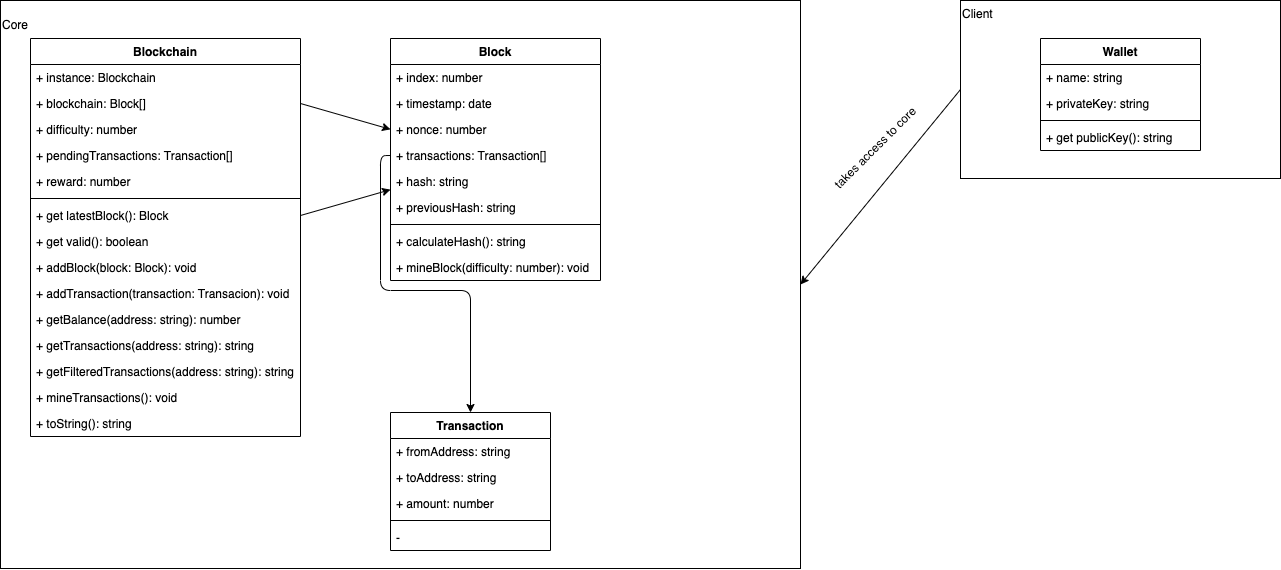

The diagram above was exported from draw.io. Its source (the exported page's mxGraphModel, read from the mxfile embedded in the PNG):
<mxGraphModel dx="2256" dy="1140" grid="1" gridSize="10" guides="1" tooltips="1" connect="1" arrows="1" fold="1" page="1" pageScale="1" pageWidth="1169" pageHeight="827" math="0" shadow="0">
  <root>
    <mxCell id="0" />
    <mxCell id="1" parent="0" />
    <mxCell id="95" style="edgeStyle=none;html=1;exitX=0;exitY=0.5;exitDx=0;exitDy=0;entryX=1;entryY=0.5;entryDx=0;entryDy=0;strokeWidth=1;" edge="1" parent="1" source="94" target="91">
      <mxGeometry relative="1" as="geometry" />
    </mxCell>
    <mxCell id="94" value="Client" style="html=1;align=left;horizontal=1;verticalAlign=top;" vertex="1" parent="1">
      <mxGeometry x="540" y="2" width="320" height="178" as="geometry" />
    </mxCell>
    <mxCell id="91" value="&lt;p style=&quot;line-height: 1&quot;&gt;Core&lt;/p&gt;" style="html=1;align=left;verticalAlign=top;" vertex="1" parent="1">
      <mxGeometry x="-420" y="2" width="800" height="568" as="geometry" />
    </mxCell>
    <mxCell id="21" value="Block" style="swimlane;fontStyle=1;align=center;verticalAlign=top;childLayout=stackLayout;horizontal=1;startSize=26;horizontalStack=0;resizeParent=1;resizeParentMax=0;resizeLast=0;collapsible=1;marginBottom=0;" parent="1" vertex="1">
      <mxGeometry x="-30" y="40" width="210" height="242" as="geometry" />
    </mxCell>
    <mxCell id="22" value="+ index: number" style="text;strokeColor=none;fillColor=none;align=left;verticalAlign=top;spacingLeft=4;spacingRight=4;overflow=hidden;rotatable=0;points=[[0,0.5],[1,0.5]];portConstraint=eastwest;" parent="21" vertex="1">
      <mxGeometry y="26" width="210" height="26" as="geometry" />
    </mxCell>
    <mxCell id="35" value="+ timestamp: date" style="text;strokeColor=none;fillColor=none;align=left;verticalAlign=top;spacingLeft=4;spacingRight=4;overflow=hidden;rotatable=0;points=[[0,0.5],[1,0.5]];portConstraint=eastwest;" parent="21" vertex="1">
      <mxGeometry y="52" width="210" height="26" as="geometry" />
    </mxCell>
    <mxCell id="34" value="+ nonce: number" style="text;strokeColor=none;fillColor=none;align=left;verticalAlign=top;spacingLeft=4;spacingRight=4;overflow=hidden;rotatable=0;points=[[0,0.5],[1,0.5]];portConstraint=eastwest;" parent="21" vertex="1">
      <mxGeometry y="78" width="210" height="26" as="geometry" />
    </mxCell>
    <mxCell id="36" value="+ transactions: Transaction[]" style="text;strokeColor=none;fillColor=none;align=left;verticalAlign=top;spacingLeft=4;spacingRight=4;overflow=hidden;rotatable=0;points=[[0,0.5],[1,0.5]];portConstraint=eastwest;" parent="21" vertex="1">
      <mxGeometry y="104" width="210" height="26" as="geometry" />
    </mxCell>
    <mxCell id="33" value="+ hash: string" style="text;strokeColor=none;fillColor=none;align=left;verticalAlign=top;spacingLeft=4;spacingRight=4;overflow=hidden;rotatable=0;points=[[0,0.5],[1,0.5]];portConstraint=eastwest;" parent="21" vertex="1">
      <mxGeometry y="130" width="210" height="26" as="geometry" />
    </mxCell>
    <mxCell id="32" value="+ previousHash: string" style="text;strokeColor=none;fillColor=none;align=left;verticalAlign=top;spacingLeft=4;spacingRight=4;overflow=hidden;rotatable=0;points=[[0,0.5],[1,0.5]];portConstraint=eastwest;" parent="21" vertex="1">
      <mxGeometry y="156" width="210" height="26" as="geometry" />
    </mxCell>
    <mxCell id="23" value="" style="line;strokeWidth=1;fillColor=none;align=left;verticalAlign=middle;spacingTop=-1;spacingLeft=3;spacingRight=3;rotatable=0;labelPosition=right;points=[];portConstraint=eastwest;" parent="21" vertex="1">
      <mxGeometry y="182" width="210" height="8" as="geometry" />
    </mxCell>
    <mxCell id="24" value="+ calculateHash(): string" style="text;strokeColor=none;fillColor=none;align=left;verticalAlign=top;spacingLeft=4;spacingRight=4;overflow=hidden;rotatable=0;points=[[0,0.5],[1,0.5]];portConstraint=eastwest;" parent="21" vertex="1">
      <mxGeometry y="190" width="210" height="26" as="geometry" />
    </mxCell>
    <mxCell id="37" value="+ mineBlock(difficulty: number): void" style="text;strokeColor=none;fillColor=none;align=left;verticalAlign=top;spacingLeft=4;spacingRight=4;overflow=hidden;rotatable=0;points=[[0,0.5],[1,0.5]];portConstraint=eastwest;" parent="21" vertex="1">
      <mxGeometry y="216" width="210" height="26" as="geometry" />
    </mxCell>
    <mxCell id="47" value="Transaction" style="swimlane;fontStyle=1;align=center;verticalAlign=top;childLayout=stackLayout;horizontal=1;startSize=26;horizontalStack=0;resizeParent=1;resizeParentMax=0;resizeLast=0;collapsible=1;marginBottom=0;" vertex="1" parent="1">
      <mxGeometry x="-30" y="414" width="160" height="138" as="geometry" />
    </mxCell>
    <mxCell id="48" value="+ fromAddress: string" style="text;strokeColor=none;fillColor=none;align=left;verticalAlign=top;spacingLeft=4;spacingRight=4;overflow=hidden;rotatable=0;points=[[0,0.5],[1,0.5]];portConstraint=eastwest;" vertex="1" parent="47">
      <mxGeometry y="26" width="160" height="26" as="geometry" />
    </mxCell>
    <mxCell id="51" value="+ toAddress: string" style="text;strokeColor=none;fillColor=none;align=left;verticalAlign=top;spacingLeft=4;spacingRight=4;overflow=hidden;rotatable=0;points=[[0,0.5],[1,0.5]];portConstraint=eastwest;" vertex="1" parent="47">
      <mxGeometry y="52" width="160" height="26" as="geometry" />
    </mxCell>
    <mxCell id="52" value="+ amount: number" style="text;strokeColor=none;fillColor=none;align=left;verticalAlign=top;spacingLeft=4;spacingRight=4;overflow=hidden;rotatable=0;points=[[0,0.5],[1,0.5]];portConstraint=eastwest;" vertex="1" parent="47">
      <mxGeometry y="78" width="160" height="26" as="geometry" />
    </mxCell>
    <mxCell id="49" value="" style="line;strokeWidth=1;fillColor=none;align=left;verticalAlign=middle;spacingTop=-1;spacingLeft=3;spacingRight=3;rotatable=0;labelPosition=right;points=[];portConstraint=eastwest;" vertex="1" parent="47">
      <mxGeometry y="104" width="160" height="8" as="geometry" />
    </mxCell>
    <mxCell id="50" value="-" style="text;strokeColor=none;fillColor=none;align=left;verticalAlign=top;spacingLeft=4;spacingRight=4;overflow=hidden;rotatable=0;points=[[0,0.5],[1,0.5]];portConstraint=eastwest;" vertex="1" parent="47">
      <mxGeometry y="112" width="160" height="26" as="geometry" />
    </mxCell>
    <mxCell id="63" value="Blockchain" style="swimlane;fontStyle=1;align=center;verticalAlign=top;childLayout=stackLayout;horizontal=1;startSize=26;horizontalStack=0;resizeParent=1;resizeParentMax=0;resizeLast=0;collapsible=1;marginBottom=0;" vertex="1" parent="1">
      <mxGeometry x="-390" y="40" width="270" height="398" as="geometry" />
    </mxCell>
    <mxCell id="64" value="+ instance: Blockchain" style="text;strokeColor=none;fillColor=none;align=left;verticalAlign=top;spacingLeft=4;spacingRight=4;overflow=hidden;rotatable=0;points=[[0,0.5],[1,0.5]];portConstraint=eastwest;" vertex="1" parent="63">
      <mxGeometry y="26" width="270" height="26" as="geometry" />
    </mxCell>
    <mxCell id="67" value="+ blockchain: Block[]" style="text;strokeColor=none;fillColor=none;align=left;verticalAlign=top;spacingLeft=4;spacingRight=4;overflow=hidden;rotatable=0;points=[[0,0.5],[1,0.5]];portConstraint=eastwest;" vertex="1" parent="63">
      <mxGeometry y="52" width="270" height="26" as="geometry" />
    </mxCell>
    <mxCell id="68" value="+ difficulty: number" style="text;strokeColor=none;fillColor=none;align=left;verticalAlign=top;spacingLeft=4;spacingRight=4;overflow=hidden;rotatable=0;points=[[0,0.5],[1,0.5]];portConstraint=eastwest;" vertex="1" parent="63">
      <mxGeometry y="78" width="270" height="26" as="geometry" />
    </mxCell>
    <mxCell id="69" value="+ pendingTransactions: Transaction[]" style="text;strokeColor=none;fillColor=none;align=left;verticalAlign=top;spacingLeft=4;spacingRight=4;overflow=hidden;rotatable=0;points=[[0,0.5],[1,0.5]];portConstraint=eastwest;" vertex="1" parent="63">
      <mxGeometry y="104" width="270" height="26" as="geometry" />
    </mxCell>
    <mxCell id="70" value="+ reward: number" style="text;strokeColor=none;fillColor=none;align=left;verticalAlign=top;spacingLeft=4;spacingRight=4;overflow=hidden;rotatable=0;points=[[0,0.5],[1,0.5]];portConstraint=eastwest;" vertex="1" parent="63">
      <mxGeometry y="130" width="270" height="26" as="geometry" />
    </mxCell>
    <mxCell id="65" value="" style="line;strokeWidth=1;fillColor=none;align=left;verticalAlign=middle;spacingTop=-1;spacingLeft=3;spacingRight=3;rotatable=0;labelPosition=right;points=[];portConstraint=eastwest;" vertex="1" parent="63">
      <mxGeometry y="156" width="270" height="8" as="geometry" />
    </mxCell>
    <mxCell id="66" value="+ get latestBlock(): Block" style="text;strokeColor=none;fillColor=none;align=left;verticalAlign=top;spacingLeft=4;spacingRight=4;overflow=hidden;rotatable=0;points=[[0,0.5],[1,0.5]];portConstraint=eastwest;" vertex="1" parent="63">
      <mxGeometry y="164" width="270" height="26" as="geometry" />
    </mxCell>
    <mxCell id="71" value="+ get valid(): boolean" style="text;strokeColor=none;fillColor=none;align=left;verticalAlign=top;spacingLeft=4;spacingRight=4;overflow=hidden;rotatable=0;points=[[0,0.5],[1,0.5]];portConstraint=eastwest;" vertex="1" parent="63">
      <mxGeometry y="190" width="270" height="26" as="geometry" />
    </mxCell>
    <mxCell id="72" value="+ addBlock(block: Block): void" style="text;strokeColor=none;fillColor=none;align=left;verticalAlign=top;spacingLeft=4;spacingRight=4;overflow=hidden;rotatable=0;points=[[0,0.5],[1,0.5]];portConstraint=eastwest;" vertex="1" parent="63">
      <mxGeometry y="216" width="270" height="26" as="geometry" />
    </mxCell>
    <mxCell id="73" value="+ addTransaction(transaction: Transacion): void" style="text;strokeColor=none;fillColor=none;align=left;verticalAlign=top;spacingLeft=4;spacingRight=4;overflow=hidden;rotatable=0;points=[[0,0.5],[1,0.5]];portConstraint=eastwest;" vertex="1" parent="63">
      <mxGeometry y="242" width="270" height="26" as="geometry" />
    </mxCell>
    <mxCell id="75" value="+ getBalance(address: string): number" style="text;strokeColor=none;fillColor=none;align=left;verticalAlign=top;spacingLeft=4;spacingRight=4;overflow=hidden;rotatable=0;points=[[0,0.5],[1,0.5]];portConstraint=eastwest;" vertex="1" parent="63">
      <mxGeometry y="268" width="270" height="26" as="geometry" />
    </mxCell>
    <mxCell id="76" value="+ getTransactions(address: string): string" style="text;strokeColor=none;fillColor=none;align=left;verticalAlign=top;spacingLeft=4;spacingRight=4;overflow=hidden;rotatable=0;points=[[0,0.5],[1,0.5]];portConstraint=eastwest;" vertex="1" parent="63">
      <mxGeometry y="294" width="270" height="26" as="geometry" />
    </mxCell>
    <mxCell id="77" value="+ getFilteredTransactions(address: string): string" style="text;strokeColor=none;fillColor=none;align=left;verticalAlign=top;spacingLeft=4;spacingRight=4;overflow=hidden;rotatable=0;points=[[0,0.5],[1,0.5]];portConstraint=eastwest;" vertex="1" parent="63">
      <mxGeometry y="320" width="270" height="26" as="geometry" />
    </mxCell>
    <mxCell id="78" value="+ mineTransactions(): void" style="text;strokeColor=none;fillColor=none;align=left;verticalAlign=top;spacingLeft=4;spacingRight=4;overflow=hidden;rotatable=0;points=[[0,0.5],[1,0.5]];portConstraint=eastwest;" vertex="1" parent="63">
      <mxGeometry y="346" width="270" height="26" as="geometry" />
    </mxCell>
    <mxCell id="79" value="+ toString(): string" style="text;strokeColor=none;fillColor=none;align=left;verticalAlign=top;spacingLeft=4;spacingRight=4;overflow=hidden;rotatable=0;points=[[0,0.5],[1,0.5]];portConstraint=eastwest;" vertex="1" parent="63">
      <mxGeometry y="372" width="270" height="26" as="geometry" />
    </mxCell>
    <mxCell id="80" value="Wallet" style="swimlane;fontStyle=1;align=center;verticalAlign=top;childLayout=stackLayout;horizontal=1;startSize=26;horizontalStack=0;resizeParent=1;resizeParentMax=0;resizeLast=0;collapsible=1;marginBottom=0;" vertex="1" parent="1">
      <mxGeometry x="620" y="40" width="160" height="112" as="geometry" />
    </mxCell>
    <mxCell id="81" value="+ name: string" style="text;strokeColor=none;fillColor=none;align=left;verticalAlign=top;spacingLeft=4;spacingRight=4;overflow=hidden;rotatable=0;points=[[0,0.5],[1,0.5]];portConstraint=eastwest;" vertex="1" parent="80">
      <mxGeometry y="26" width="160" height="26" as="geometry" />
    </mxCell>
    <mxCell id="84" value="+ privateKey: string" style="text;strokeColor=none;fillColor=none;align=left;verticalAlign=top;spacingLeft=4;spacingRight=4;overflow=hidden;rotatable=0;points=[[0,0.5],[1,0.5]];portConstraint=eastwest;" vertex="1" parent="80">
      <mxGeometry y="52" width="160" height="26" as="geometry" />
    </mxCell>
    <mxCell id="82" value="" style="line;strokeWidth=1;fillColor=none;align=left;verticalAlign=middle;spacingTop=-1;spacingLeft=3;spacingRight=3;rotatable=0;labelPosition=right;points=[];portConstraint=eastwest;" vertex="1" parent="80">
      <mxGeometry y="78" width="160" height="8" as="geometry" />
    </mxCell>
    <mxCell id="83" value="+ get publicKey(): string" style="text;strokeColor=none;fillColor=none;align=left;verticalAlign=top;spacingLeft=4;spacingRight=4;overflow=hidden;rotatable=0;points=[[0,0.5],[1,0.5]];portConstraint=eastwest;" vertex="1" parent="80">
      <mxGeometry y="86" width="160" height="26" as="geometry" />
    </mxCell>
    <mxCell id="86" style="html=1;exitX=1;exitY=0.5;exitDx=0;exitDy=0;" edge="1" parent="1" source="67" target="21">
      <mxGeometry relative="1" as="geometry" />
    </mxCell>
    <mxCell id="88" style="edgeStyle=orthogonalEdgeStyle;html=1;exitX=0;exitY=0.5;exitDx=0;exitDy=0;strokeWidth=1;" edge="1" parent="1" source="36" target="47">
      <mxGeometry relative="1" as="geometry" />
    </mxCell>
    <mxCell id="89" style="edgeStyle=none;html=1;exitX=1;exitY=0.5;exitDx=0;exitDy=0;strokeWidth=1;" edge="1" parent="1" source="66" target="21">
      <mxGeometry relative="1" as="geometry" />
    </mxCell>
    <mxCell id="96" value="takes access to core" style="text;html=1;align=center;verticalAlign=middle;resizable=0;points=[];autosize=1;strokeColor=none;fillColor=none;rotation=-45;" vertex="1" parent="1">
      <mxGeometry x="390" y="140" width="130" height="20" as="geometry" />
    </mxCell>
  </root>
</mxGraphModel>